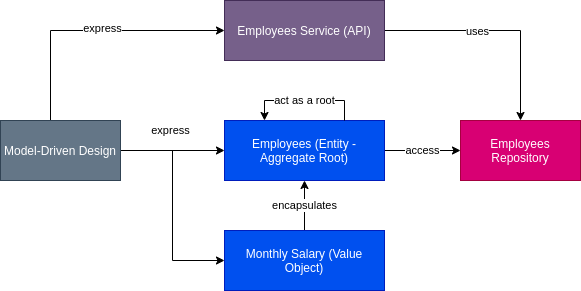

The diagram above was exported from draw.io. Its source (the exported page's mxGraphModel, read from the mxfile embedded in the PNG):
<mxGraphModel dx="868" dy="489" grid="1" gridSize="10" guides="1" tooltips="1" connect="1" arrows="1" fold="1" page="1" pageScale="1" pageWidth="827" pageHeight="1169" math="0" shadow="0">
  <root>
    <mxCell id="0" />
    <mxCell id="1" parent="0" />
    <mxCell id="cRbKjI9yQKKsPz5ZxsA7-11" value="access" style="edgeStyle=orthogonalEdgeStyle;rounded=0;orthogonalLoop=1;jettySize=auto;html=1;entryX=0;entryY=0.5;entryDx=0;entryDy=0;" edge="1" parent="1" source="cRbKjI9yQKKsPz5ZxsA7-1" target="cRbKjI9yQKKsPz5ZxsA7-2">
      <mxGeometry relative="1" as="geometry" />
    </mxCell>
    <mxCell id="cRbKjI9yQKKsPz5ZxsA7-1" value="Employees (Entity - Aggregate Root)" style="rounded=0;whiteSpace=wrap;html=1;fillColor=#0050ef;strokeColor=#001DBC;fontColor=#ffffff;" vertex="1" parent="1">
      <mxGeometry x="304" y="180" width="160" height="60" as="geometry" />
    </mxCell>
    <mxCell id="cRbKjI9yQKKsPz5ZxsA7-2" value="Employees Repository" style="rounded=0;whiteSpace=wrap;html=1;fillColor=#d80073;strokeColor=#A50040;fontColor=#ffffff;" vertex="1" parent="1">
      <mxGeometry x="540" y="180" width="120" height="60" as="geometry" />
    </mxCell>
    <mxCell id="cRbKjI9yQKKsPz5ZxsA7-7" value="express" style="edgeStyle=orthogonalEdgeStyle;rounded=0;orthogonalLoop=1;jettySize=auto;html=1;entryX=0;entryY=0.5;entryDx=0;entryDy=0;" edge="1" parent="1" source="cRbKjI9yQKKsPz5ZxsA7-6" target="cRbKjI9yQKKsPz5ZxsA7-1">
      <mxGeometry x="-0.0385" y="20" relative="1" as="geometry">
        <mxPoint as="offset" />
      </mxGeometry>
    </mxCell>
    <mxCell id="cRbKjI9yQKKsPz5ZxsA7-10" style="edgeStyle=orthogonalEdgeStyle;rounded=0;orthogonalLoop=1;jettySize=auto;html=1;entryX=0;entryY=0.5;entryDx=0;entryDy=0;" edge="1" parent="1" source="cRbKjI9yQKKsPz5ZxsA7-6" target="cRbKjI9yQKKsPz5ZxsA7-9">
      <mxGeometry relative="1" as="geometry" />
    </mxCell>
    <mxCell id="cRbKjI9yQKKsPz5ZxsA7-15" style="edgeStyle=orthogonalEdgeStyle;rounded=0;orthogonalLoop=1;jettySize=auto;html=1;entryX=0;entryY=0.5;entryDx=0;entryDy=0;" edge="1" parent="1" source="cRbKjI9yQKKsPz5ZxsA7-6" target="cRbKjI9yQKKsPz5ZxsA7-14">
      <mxGeometry relative="1" as="geometry">
        <Array as="points">
          <mxPoint x="130" y="90" />
        </Array>
      </mxGeometry>
    </mxCell>
    <mxCell id="cRbKjI9yQKKsPz5ZxsA7-16" value="express" style="edgeLabel;html=1;align=center;verticalAlign=middle;resizable=0;points=[];" vertex="1" connectable="0" parent="cRbKjI9yQKKsPz5ZxsA7-15">
      <mxGeometry x="0.0682" y="3" relative="1" as="geometry">
        <mxPoint as="offset" />
      </mxGeometry>
    </mxCell>
    <mxCell id="cRbKjI9yQKKsPz5ZxsA7-6" value="Model-Driven Design" style="rounded=0;whiteSpace=wrap;html=1;fillColor=#647687;strokeColor=#314354;fontColor=#ffffff;" vertex="1" parent="1">
      <mxGeometry x="80" y="180" width="120" height="60" as="geometry" />
    </mxCell>
    <mxCell id="cRbKjI9yQKKsPz5ZxsA7-13" value="encapsulates" style="edgeStyle=orthogonalEdgeStyle;rounded=0;orthogonalLoop=1;jettySize=auto;html=1;entryX=0.5;entryY=1;entryDx=0;entryDy=0;" edge="1" parent="1" source="cRbKjI9yQKKsPz5ZxsA7-9" target="cRbKjI9yQKKsPz5ZxsA7-1">
      <mxGeometry relative="1" as="geometry" />
    </mxCell>
    <mxCell id="cRbKjI9yQKKsPz5ZxsA7-9" value="Monthly Salary (Value Object)" style="rounded=0;whiteSpace=wrap;html=1;fillColor=#0050ef;strokeColor=#001DBC;fontColor=#ffffff;" vertex="1" parent="1">
      <mxGeometry x="304" y="290" width="160" height="60" as="geometry" />
    </mxCell>
    <mxCell id="cRbKjI9yQKKsPz5ZxsA7-12" value="act as a root" style="edgeStyle=orthogonalEdgeStyle;rounded=0;orthogonalLoop=1;jettySize=auto;html=1;entryX=0.25;entryY=0;entryDx=0;entryDy=0;exitX=0.75;exitY=0;exitDx=0;exitDy=0;" edge="1" parent="1" source="cRbKjI9yQKKsPz5ZxsA7-1" target="cRbKjI9yQKKsPz5ZxsA7-1">
      <mxGeometry relative="1" as="geometry">
        <Array as="points">
          <mxPoint x="424" y="160" />
          <mxPoint x="344" y="160" />
        </Array>
      </mxGeometry>
    </mxCell>
    <mxCell id="cRbKjI9yQKKsPz5ZxsA7-17" style="edgeStyle=orthogonalEdgeStyle;rounded=0;orthogonalLoop=1;jettySize=auto;html=1;entryX=0.5;entryY=0;entryDx=0;entryDy=0;" edge="1" parent="1" source="cRbKjI9yQKKsPz5ZxsA7-14" target="cRbKjI9yQKKsPz5ZxsA7-2">
      <mxGeometry relative="1" as="geometry" />
    </mxCell>
    <mxCell id="cRbKjI9yQKKsPz5ZxsA7-19" value="uses" style="edgeLabel;html=1;align=center;verticalAlign=middle;resizable=0;points=[];" vertex="1" connectable="0" parent="cRbKjI9yQKKsPz5ZxsA7-17">
      <mxGeometry x="-0.1858" relative="1" as="geometry">
        <mxPoint as="offset" />
      </mxGeometry>
    </mxCell>
    <mxCell id="cRbKjI9yQKKsPz5ZxsA7-14" value="Employees Service (API)" style="rounded=0;whiteSpace=wrap;html=1;fillColor=#76608a;strokeColor=#432D57;fontColor=#ffffff;" vertex="1" parent="1">
      <mxGeometry x="304" y="60" width="160" height="60" as="geometry" />
    </mxCell>
  </root>
</mxGraphModel>